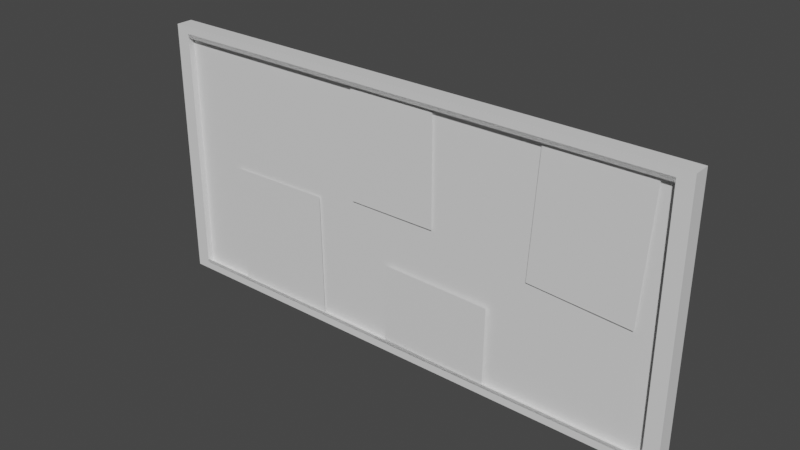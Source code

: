 # Source: Light_Board.blend  (saved by Blender 3.1.7; exported with 4.5.12 LTS)
import bpy
from mathutils import Matrix  # noqa: F401  (used for matrix-valued properties, if any)

bpy.ops.wm.read_factory_settings(use_empty=True)
scene = bpy.context.scene
scene.name = 'Scene'

# ---- collections
col_collection = bpy.data.collections.new('Collection'); scene.collection.children.link(col_collection)

# ---- materials (node trees are filled in below, after node groups)
mat_default_obj = bpy.data.materials.new('Default OBJ')
mat_default_obj.use_transparent_shadow = False

# ---- material node trees
mat_default_obj.use_nodes = True; mat_default_obj.node_tree.nodes.clear()
_N = mat_default_obj.node_tree.nodes; _L = mat_default_obj.node_tree.links
n0 = _N.new('ShaderNodeBsdfPrincipled'); n0.name = 'Principled BSDF'; n0.location = (10, 300)
n0.distribution = 'GGX'
n0.subsurface_method = 'RANDOM_WALK_SKIN'
n0.inputs[3].default_value = 1.45
n0.inputs[27].default_value = (0.0, 0.0, 0.0, 1.0)
n0.inputs[28].default_value = 1.0
n1 = _N.new('ShaderNodeOutputMaterial'); n1.name = 'Material Output'; n1.location = (300, 300)
_L.new(n0.outputs[0], n1.inputs[0])
n1.is_active_output = True

# ---- world
world_world = bpy.data.worlds.new('World'); scene.world = world_world
world_world.use_nodes = True; world_world.node_tree.nodes.clear()
_N = world_world.node_tree.nodes; _L = world_world.node_tree.links
n0 = _N.new('ShaderNodeOutputWorld'); n0.name = 'World Output'; n0.location = (300, 300)
n1 = _N.new('ShaderNodeBackground'); n1.name = 'Background'; n1.location = (10, 300)
n1.inputs[0].default_value = (0.05088, 0.05088, 0.05088, 1.0)
_L.new(n1.outputs[0], n0.inputs[0])
n0.is_active_output = True
world_world.color = (0.05088, 0.05088, 0.05088)
world_world.use_sun_shadow = False
world_world.sun_shadow_jitter_overblur = 0.0

# ---- meshes
me_photo4_light_board = bpy.data.meshes.new('photo4 light_board')
me_photo4_light_board.from_pydata([(-5.632, 5.864, -0.6975), (-2.328, 5.918, -0.6975), (-2.39, 9.725, -0.6975), (-5.694, 9.672, -0.6975)], [], [(0, 1, 2, 3)])
_uv = me_photo4_light_board.uv_layers.new(name='UVMap')
_uv.uv.foreach_set('vector', [0.01837, 0.004111, 1.0, 0.0, 0.9816, 0.9959, 0.0, 1.0])
me_photo4_light_board.materials.append(mat_default_obj)
me_photo4_light_board.use_remesh_fix_poles = True
me_photo4_light_board.use_remesh_preserve_attributes = False
me_photo4_light_board.update()
me_photo4_light_board.normals_split_custom_set([tuple(v) for v in zip(*[iter([-1.539e-08, 0.0, 1.0, -1.539e-08, 0.0, 1.0, -1.539e-08, 0.0, 1.0, -1.539e-08, 0.0, 1.0])] * 3)])
me_light_board_photo3 = bpy.data.meshes.new('light_board photo3')
me_light_board_photo3.from_pydata([(0.06355, 5.994, -0.6571), (3.488, 5.947, -0.6289), (3.522, 8.375, -0.6261), (0.09709, 8.423, -0.6543)], [], [(0, 1, 2, 3)])
_uv = me_light_board_photo3.uv_layers.new(name='UVMap')
_uv.uv.foreach_set('vector', [0.0, 0.0, 0.8113, 0.0, 0.8113, 1.0, 0.0, 1.0])
me_light_board_photo3.materials.append(mat_default_obj)
me_light_board_photo3.use_remesh_fix_poles = True
me_light_board_photo3.use_remesh_preserve_attributes = False
me_light_board_photo3.update()
me_light_board_photo3.normals_split_custom_set([tuple(v) for v in zip(*[iter([-0.008265, -0.00103, 1.0, -0.008265, -0.00103, 1.0, -0.008265, -0.00103, 1.0, -0.008265, -0.00103, 1.0])] * 3)])
me_light_board_photo2 = bpy.data.meshes.new('light_board photo2')
me_light_board_photo2.from_pydata([(-1.103, 9.997, -0.7024), (1.653, 10.01, -0.694), (1.634, 13.66, -0.6925), (-1.121, 13.65, -0.701)], [], [(0, 1, 2, 3)])
_uv = me_light_board_photo2.uv_layers.new(name='UVMap')
_uv.uv.foreach_set('vector', [0.006765, 0.01233, 1.0, 0.0, 0.9932, 0.9877, 0.0, 1.0])
me_light_board_photo2.materials.append(mat_default_obj)
me_light_board_photo2.use_remesh_fix_poles = True
me_light_board_photo2.use_remesh_preserve_attributes = False
me_light_board_photo2.update()
me_light_board_photo2.normals_split_custom_set([tuple(v) for v in zip(*[iter([-0.00306, -0.0004109, 1.0, -0.00306, -0.0004109, 1.0, -0.00306, -0.0004109, 1.0, -0.00306, -0.0004109, 1.0])] * 3)])
me_light_board_photo1 = bpy.data.meshes.new('light_board photo1')
me_light_board_photo1.from_pydata([(4.634, 9.536, -0.7044), (7.688, 9.356, -0.6897), (7.926, 13.4, -0.6906), (4.873, 13.58, -0.7053)], [], [(0, 1, 2, 3)])
_uv = me_light_board_photo1.uv_layers.new(name='UVMap')
_uv.uv.foreach_set('vector', [0.0, 0.05764, 0.9276, 0.0, 1.0, 0.9424, 0.07244, 1.0])
me_light_board_photo1.materials.append(mat_default_obj)
me_light_board_photo1.use_remesh_fix_poles = True
me_light_board_photo1.use_remesh_preserve_attributes = False
me_light_board_photo1.update()
me_light_board_photo1.normals_split_custom_set([tuple(v) for v in zip(*[iter([-0.004774, 0.0005098, 1.0, -0.004774, 0.0005098, 1.0, -0.004774, 0.0005098, 1.0, -0.004774, 0.0005098, 1.0])] * 3)])
me_light_board_board = bpy.data.meshes.new('light_board board')
me_light_board_board.from_pydata([(-7.811, 5.7, -1.082), (-7.811, 5.7, -0.5684), (-7.811, 13.76, -0.5684), (-7.811, 13.76, -1.082), (8.766, 13.76, -0.5684), (8.766, 13.76, -1.082), (8.766, 5.7, -0.5684), (8.766, 5.7, -1.082), (-7.363, 6.039, -0.7648), (8.318, 6.039, -0.7648), (8.318, 13.42, -0.7648), (-7.363, 13.42, -0.7648), (8.318, 6.039, -0.5684), (-7.363, 6.039, -0.5684), (8.318, 13.42, -0.5684), (-7.363, 13.42, -0.5684), (-7.363, 5.928, -0.5684), (8.318, 5.928, -0.5684), (8.318, 5.928, -0.7648), (-7.363, 5.928, -0.7648), (8.318, 13.54, -0.5684), (-7.363, 13.54, -0.5684), (-7.363, 13.54, -0.7648), (8.318, 13.54, -0.7648)], [], [(0, 1, 2, 3), (3, 2, 4, 5), (5, 4, 6, 7), (7, 6, 1, 0), (8, 9, 10, 11), (7, 0, 3, 5), (1, 6, 12, 13), (6, 4, 14, 12), (4, 2, 15, 14), (2, 1, 13, 15), (16, 17, 18, 19), (12, 14, 10, 9), (20, 21, 22, 23), (15, 13, 8, 11), (13, 12, 17, 16), (12, 9, 18, 17), (9, 8, 19, 18), (8, 13, 16, 19), (14, 15, 21, 20), (15, 11, 22, 21), (11, 10, 23, 22), (10, 14, 20, 23)])
me_light_board_board.polygons.foreach_set('use_smooth', [0, 0, 0, 0, 1, 0, 1, 1, 1, 1, 0, 1, 0, 1, 0, 1, 1, 1, 0, 1, 1, 1])
_k = set([(1, 2), (1, 6), (2, 4), (4, 6), (8, 11), (8, 19), (9, 10), (9, 18), (10, 23), (11, 22), (12, 13), (12, 14), (12, 17), (13, 15), (13, 16), (14, 15), (14, 20), (15, 21), (16, 19), (17, 18), (18, 19), (20, 23), (21, 22), (22, 23)])
me_light_board_board.attributes.new('sharp_edge', 'BOOLEAN', 'EDGE').data.foreach_set('value', [ (min(e.vertices), max(e.vertices)) in _k for e in me_light_board_board.edges])
_uv = me_light_board_board.uv_layers.new(name='UVMap')
_uv.uv.foreach_set('vector', [0.375, 0.0, 0.625, 0.0, 0.625, 0.25, 0.375, 0.25, 0.375, 0.25, 0.625, 0.25, 0.625, 0.5, 0.375, 0.5, 0.375, 0.5, 0.625, 0.5, 0.625, 0.75, 0.375, 0.75, 0.375, 0.75, 0.625, 0.75, 0.625, 1.0, 0.375, 1.0, 0.625, 0.0, 0.875, 0.0, 0.875, 0.25, 0.625, 0.25, 0.125, 0.0, 0.375, 0.0, 0.375, 0.25, 0.125, 0.25, 0.625, 0.0, 0.875, 0.0, 0.875, 0.0, 0.625, 0.0, 0.875, 0.0, 0.875, 0.25, 0.875, 0.25, 0.875, 0.0, 0.875, 0.25, 0.625, 0.25, 0.625, 0.25, 0.875, 0.25, 0.625, 0.25, 0.625, 0.0, 0.625, 0.0, 0.625, 0.25, 0.625, 0.0, 0.875, 0.0, 0.875, 0.0, 0.625, 0.0, 0.875, 0.0, 0.875, 0.25, 0.875, 0.25, 0.875, 0.0, 0.875, 0.25, 0.625, 0.25, 0.625, 0.25, 0.875, 0.25, 0.625, 0.25, 0.625, 0.0, 0.625, 0.0, 0.625, 0.25, 0.625, 0.0, 0.875, 0.0, 0.875, 0.0, 0.625, 0.0, 0.875, 0.0, 0.875, 0.0, 0.875, 0.0, 0.875, 0.0, 0.875, 0.0, 0.625, 0.0, 0.625, 0.0, 0.875, 0.0, 0.625, 0.0, 0.625, 0.0, 0.625, 0.0, 0.625, 0.0, 0.875, 0.25, 0.625, 0.25, 0.625, 0.25, 0.875, 0.25, 0.625, 0.25, 0.625, 0.25, 0.625, 0.25, 0.625, 0.25, 0.625, 0.25, 0.875, 0.25, 0.875, 0.25, 0.625, 0.25, 0.875, 0.25, 0.875, 0.25, 0.875, 0.25, 0.875, 0.25])
me_light_board_board.materials.append(mat_default_obj)
me_light_board_board.use_remesh_fix_poles = True
me_light_board_board.use_remesh_preserve_attributes = False
me_light_board_board.update()
me_light_board_board.normals_split_custom_set([tuple(v) for v in zip(*[iter([-1.0, 0.0, 0.0, -1.0, 0.0, 0.0, -1.0, 0.0, 0.0, -1.0, 0.0, 0.0, 0.0, 1.0, 0.0, 0.0, 1.0, 0.0, 0.0, 1.0, 0.0, 0.0, 1.0, 0.0, 1.0, 0.0, 0.0, 1.0, 0.0, 0.0, 1.0, 0.0, 0.0, 1.0, 0.0, 0.0, 0.0, -1.0, 0.0, 0.0, -1.0, 0.0, 0.0, -1.0, 0.0, 0.0, -1.0, 0.0, 0.0, 0.0, 1.0, 0.0, 0.0, 1.0, 0.0, 0.0, 1.0, 0.0, 0.0, 1.0, 0.0, 0.0, -1.0, 0.0, 0.0, -1.0, 0.0, 0.0, -1.0, 0.0, 0.0, -1.0, 0.0, 0.0, 1.0, 0.0, 0.0, 1.0, 0.0, 0.0, 1.0, 0.0, 0.0, 1.0, 0.0, 0.0, 1.0, 0.0, 0.0, 1.0, 0.0, 0.0, 1.0, 0.0, 0.0, 1.0, 0.0, 0.0, 1.0, 0.0, 0.0, 1.0, 0.0, 0.0, 1.0, 0.0, 0.0, 1.0, 0.0, 0.0, 1.0, 0.0, 0.0, 1.0, 0.0, 0.0, 1.0, 0.0, 0.0, 1.0, 0.0, 1.0, 0.0, 0.0, 1.0, 0.0, 0.0, 1.0, 0.0, 0.0, 1.0, 0.0, -1.0, 0.0, 0.0, -1.0, 0.0, 0.0, -1.0, 0.0, 0.0, -1.0, 0.0, 0.0, 0.0, -1.0, 0.0, 0.0, -1.0, 0.0, 0.0, -1.0, 0.0, 0.0, -1.0, 0.0, 1.0, 0.0, 0.0, 1.0, 0.0, 0.0, 1.0, 0.0, 0.0, 1.0, 0.0, 0.0, 0.0, 0.0, -1.0, 0.0, 0.0, -1.0, 0.0, 0.0, -1.0, 0.0, 0.0, -1.0, -1.0, 0.0, 0.0, -1.0, 0.0, 0.0, -1.0, 0.0, 0.0, -1.0, 0.0, 0.0, 0.0, 0.0, 1.0, 0.0, 0.0, 1.0, 0.0, 0.0, 1.0, 0.0, 0.0, 1.0, 1.0, 0.0, 0.0, 1.0, 0.0, 0.0, 1.0, 0.0, 0.0, 1.0, 0.0, 0.0, 0.0, 0.0, -1.0, 0.0, 0.0, -1.0, 0.0, 0.0, -1.0, 0.0, 0.0, -1.0, 1.0, 0.0, 0.0, 1.0, 0.0, 0.0, 1.0, 0.0, 0.0, 1.0, 0.0, 0.0, 0.0, 0.0, 1.0, 0.0, 0.0, 1.0, 0.0, 0.0, 1.0, 0.0, 0.0, 1.0, -1.0, 0.0, 0.0, -1.0, 0.0, 0.0, -1.0, 0.0, 0.0, -1.0, 0.0, 0.0])] * 3)])

# ---- objects
ob_photo4_light_board = bpy.data.objects.new('photo4 light_board', me_photo4_light_board)
ob_light_board_photo3 = bpy.data.objects.new('light_board photo3', me_light_board_photo3)
ob_light_board_photo2 = bpy.data.objects.new('light_board photo2', me_light_board_photo2)
ob_light_board_photo1 = bpy.data.objects.new('light_board photo1', me_light_board_photo1)
ob_light_board_board = bpy.data.objects.new('light_board board', me_light_board_board)

# ---- transforms, parenting, visibility, modifiers, constraints
ob_photo4_light_board.location = (0.0, 0.0, 0.0)
ob_photo4_light_board.rotation_euler = (1.571, -0.0, 0.0)
ob_light_board_photo3.location = (0.0, 0.0, 0.0)
ob_light_board_photo3.rotation_euler = (1.571, -0.0, 0.0)
ob_light_board_photo2.location = (0.0, 0.0, 0.0)
ob_light_board_photo2.rotation_euler = (1.571, -0.0, 0.0)
ob_light_board_photo1.location = (0.0, 0.0, 0.0)
ob_light_board_photo1.rotation_euler = (1.571, -0.0, 0.0)
ob_light_board_board.location = (0.0, 0.0, 0.0)
ob_light_board_board.rotation_euler = (1.571, -0.0, 0.0)

# ---- collection membership
col_collection.objects.link(ob_photo4_light_board)
col_collection.objects.link(ob_light_board_photo3)
col_collection.objects.link(ob_light_board_photo2)
col_collection.objects.link(ob_light_board_photo1)
col_collection.objects.link(ob_light_board_board)

# ---- scene / render settings (as saved in the file)
scene.frame_start = 1; scene.frame_end = 250; scene.frame_set(1)
scene.render.engine = 'BLENDER_EEVEE_NEXT'
scene.cycles.sampling_pattern = 'TABULATED_SOBOL'
scene.cycles.use_light_tree = False
scene.view_settings.view_transform = 'Filmic'
bpy.context.view_layer.update()

# ---- added for rendering (the .blend has no active camera and no usable light): camera, sun
cam_auto = bpy.data.cameras.new('AutoCamera')
cam_auto.lens = 50.0
cam_auto.sensor_width = 36.0
cam_auto.clip_end = 1000.0
ob_auto_camera = bpy.data.objects.new('AutoCamera', cam_auto)
scene.collection.objects.link(ob_auto_camera)
ob_auto_camera.location = (17.5399, -19.6494, 23.3815)
ob_auto_camera.rotation_euler = (1.09748, -7.21219e-08, 0.694738)
scene.camera = ob_auto_camera
light_auto_sun = bpy.data.lights.new('AutoSun', 'SUN')
light_auto_sun.energy = 3.0
light_auto_sun.angle = 0.0523599
ob_auto_sun = bpy.data.objects.new('AutoSun', light_auto_sun)
scene.collection.objects.link(ob_auto_sun)
ob_auto_sun.rotation_euler = (0.872665, 0.174533, 0.523599)
bpy.context.view_layer.update()
